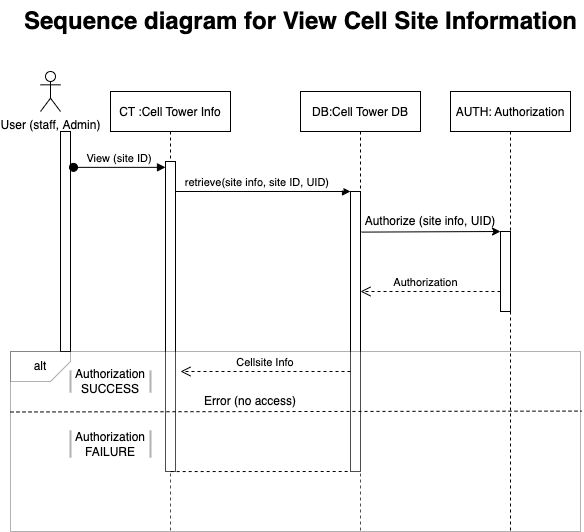

The diagram above was exported from draw.io. Its source (the exported page's mxGraphModel, read from the mxfile embedded in the PNG):
<mxGraphModel dx="946" dy="1689" grid="1" gridSize="10" guides="1" tooltips="1" connect="1" arrows="1" fold="1" page="1" pageScale="1" pageWidth="850" pageHeight="1100" background="none" math="0" shadow="0">
  <root>
    <mxCell id="0" />
    <mxCell id="1" parent="0" />
    <mxCell id="3nuBFxr9cyL0pnOWT2aG-1" value="CT :Cell Tower Info" style="shape=umlLifeline;perimeter=lifelinePerimeter;container=1;collapsible=0;recursiveResize=0;rounded=0;shadow=0;strokeWidth=1;" parent="1" vertex="1">
      <mxGeometry x="120" y="80" width="120" height="440" as="geometry" />
    </mxCell>
    <mxCell id="3nuBFxr9cyL0pnOWT2aG-2" value="" style="points=[];perimeter=orthogonalPerimeter;rounded=0;shadow=0;strokeWidth=1;" parent="3nuBFxr9cyL0pnOWT2aG-1" vertex="1">
      <mxGeometry x="55" y="70" width="10" height="310" as="geometry" />
    </mxCell>
    <mxCell id="3nuBFxr9cyL0pnOWT2aG-5" value="DB:Cell Tower DB" style="shape=umlLifeline;perimeter=lifelinePerimeter;container=1;collapsible=0;recursiveResize=0;rounded=0;shadow=0;strokeWidth=1;" parent="1" vertex="1">
      <mxGeometry x="310" y="80" width="120" height="440" as="geometry" />
    </mxCell>
    <mxCell id="3nuBFxr9cyL0pnOWT2aG-6" value="" style="points=[];perimeter=orthogonalPerimeter;rounded=0;shadow=0;strokeWidth=1;" parent="3nuBFxr9cyL0pnOWT2aG-5" vertex="1">
      <mxGeometry x="50" y="100" width="10" height="280" as="geometry" />
    </mxCell>
    <mxCell id="ZV28_PVRmTfp_DjEu2av-21" value="&lt;span style=&quot;color: rgb(0, 0, 0); font-family: Helvetica; font-size: 11px; font-style: normal; font-variant-ligatures: normal; font-variant-caps: normal; font-weight: 400; letter-spacing: normal; orphans: 2; text-align: center; text-indent: 0px; text-transform: none; widows: 2; word-spacing: 0px; -webkit-text-stroke-width: 0px; background-color: rgb(255, 255, 255); text-decoration-thickness: initial; text-decoration-style: initial; text-decoration-color: initial; float: none; display: inline !important;&quot;&gt;&amp;nbsp;&amp;nbsp;&lt;/span&gt;" style="rounded=0;whiteSpace=wrap;html=1;opacity=30;glass=0;sketch=0;strokeWidth=1;shadow=0;" vertex="1" parent="3nuBFxr9cyL0pnOWT2aG-5">
      <mxGeometry x="-290" y="260" width="570" height="180" as="geometry" />
    </mxCell>
    <mxCell id="ZV28_PVRmTfp_DjEu2av-24" value="" style="endArrow=none;dashed=1;html=1;rounded=0;entryX=1.002;entryY=0.331;entryDx=0;entryDy=0;entryPerimeter=0;exitX=0;exitY=0.336;exitDx=0;exitDy=0;exitPerimeter=0;" edge="1" parent="3nuBFxr9cyL0pnOWT2aG-5" source="ZV28_PVRmTfp_DjEu2av-21" target="ZV28_PVRmTfp_DjEu2av-21">
      <mxGeometry width="50" height="50" relative="1" as="geometry">
        <mxPoint x="-280" y="340" as="sourcePoint" />
        <mxPoint x="280" y="340" as="targetPoint" />
      </mxGeometry>
    </mxCell>
    <UserObject label="Error (no access)" placeholders="1" name="Variable" id="ZV28_PVRmTfp_DjEu2av-26">
      <mxCell style="text;html=1;strokeColor=none;fillColor=none;align=center;verticalAlign=middle;whiteSpace=wrap;overflow=hidden;rounded=0;shadow=0;glass=0;sketch=0;strokeWidth=1;opacity=30;" vertex="1" parent="3nuBFxr9cyL0pnOWT2aG-5">
        <mxGeometry x="-100" y="300" width="100" height="20" as="geometry" />
      </mxCell>
    </UserObject>
    <mxCell id="ZV28_PVRmTfp_DjEu2av-29" value="Authorization SUCCESS" style="shape=partialRectangle;whiteSpace=wrap;html=1;bottom=0;top=0;fillColor=none;rounded=0;shadow=0;glass=0;sketch=0;strokeWidth=2;opacity=30;" vertex="1" parent="3nuBFxr9cyL0pnOWT2aG-5">
      <mxGeometry x="-230" y="280" width="80" height="20" as="geometry" />
    </mxCell>
    <mxCell id="3nuBFxr9cyL0pnOWT2aG-8" value="retrieve(site info, site ID, UID)    " style="verticalAlign=bottom;endArrow=block;entryX=0;entryY=0;shadow=0;strokeWidth=1;" parent="1" source="3nuBFxr9cyL0pnOWT2aG-2" target="3nuBFxr9cyL0pnOWT2aG-6" edge="1">
      <mxGeometry relative="1" as="geometry">
        <mxPoint x="275" y="160" as="sourcePoint" />
      </mxGeometry>
    </mxCell>
    <mxCell id="lYIp1FrMP8bVGUhREmpG-1" value="" style="points=[];perimeter=orthogonalPerimeter;rounded=0;shadow=0;strokeWidth=1;" parent="1" vertex="1">
      <mxGeometry x="70" y="120" width="10" height="220" as="geometry" />
    </mxCell>
    <mxCell id="lYIp1FrMP8bVGUhREmpG-2" value="AUTH: Authorization" style="shape=umlLifeline;perimeter=lifelinePerimeter;container=1;collapsible=0;recursiveResize=0;rounded=0;shadow=0;strokeWidth=1;" parent="1" vertex="1">
      <mxGeometry x="460" y="80" width="120" height="440" as="geometry" />
    </mxCell>
    <mxCell id="lYIp1FrMP8bVGUhREmpG-3" value="" style="points=[];perimeter=orthogonalPerimeter;rounded=0;shadow=0;strokeWidth=1;" parent="lYIp1FrMP8bVGUhREmpG-2" vertex="1">
      <mxGeometry x="50" y="140" width="10" height="80" as="geometry" />
    </mxCell>
    <mxCell id="ZV28_PVRmTfp_DjEu2av-6" value="Authorize (site info, UID)" style="text;html=1;strokeColor=none;fillColor=none;align=center;verticalAlign=middle;whiteSpace=wrap;rounded=0;" vertex="1" parent="lYIp1FrMP8bVGUhREmpG-2">
      <mxGeometry x="-90" y="120" width="140" height="20" as="geometry" />
    </mxCell>
    <mxCell id="ZV28_PVRmTfp_DjEu2av-9" value="Authorization   " style="verticalAlign=bottom;endArrow=open;dashed=1;endSize=8;exitX=1;exitY=1;shadow=0;strokeWidth=1;exitDx=0;exitDy=0;" edge="1" parent="lYIp1FrMP8bVGUhREmpG-2">
      <mxGeometry relative="1" as="geometry">
        <mxPoint x="-90" y="199.99999999999977" as="targetPoint" />
        <mxPoint x="50" y="200" as="sourcePoint" />
      </mxGeometry>
    </mxCell>
    <mxCell id="lYIp1FrMP8bVGUhREmpG-4" value="User (staff, Admin)" style="shape=umlActor;verticalLabelPosition=bottom;verticalAlign=top;html=1;outlineConnect=0;" parent="1" vertex="1">
      <mxGeometry x="50" y="60" width="20" height="40" as="geometry" />
    </mxCell>
    <mxCell id="3nuBFxr9cyL0pnOWT2aG-3" value="View (site ID)" style="verticalAlign=bottom;startArrow=oval;endArrow=block;startSize=8;shadow=0;strokeWidth=1;exitX=1.3;exitY=0.163;exitDx=0;exitDy=0;exitPerimeter=0;" parent="1" source="lYIp1FrMP8bVGUhREmpG-1" target="3nuBFxr9cyL0pnOWT2aG-2" edge="1">
      <mxGeometry relative="1" as="geometry">
        <mxPoint x="105" y="150" as="sourcePoint" />
      </mxGeometry>
    </mxCell>
    <mxCell id="lYIp1FrMP8bVGUhREmpG-9" value="" style="endArrow=classic;html=1;rounded=0;exitX=1.1;exitY=0.145;exitDx=0;exitDy=0;exitPerimeter=0;" parent="1" source="3nuBFxr9cyL0pnOWT2aG-6" edge="1">
      <mxGeometry width="50" height="50" relative="1" as="geometry">
        <mxPoint x="390" y="220" as="sourcePoint" />
        <mxPoint x="510" y="220" as="targetPoint" />
        <Array as="points" />
      </mxGeometry>
    </mxCell>
    <mxCell id="ZV28_PVRmTfp_DjEu2av-23" value="Cellsite Info" style="verticalAlign=bottom;endArrow=open;dashed=1;endSize=8;shadow=0;strokeWidth=1;" edge="1" parent="1">
      <mxGeometry relative="1" as="geometry">
        <mxPoint x="190" y="359.9999999999998" as="targetPoint" />
        <mxPoint x="360" y="360" as="sourcePoint" />
      </mxGeometry>
    </mxCell>
    <mxCell id="ZV28_PVRmTfp_DjEu2av-25" value="" style="endArrow=none;dashed=1;html=1;rounded=0;exitX=0.281;exitY=0.667;exitDx=0;exitDy=0;exitPerimeter=0;" edge="1" parent="1" source="ZV28_PVRmTfp_DjEu2av-21">
      <mxGeometry width="50" height="50" relative="1" as="geometry">
        <mxPoint x="240" y="460" as="sourcePoint" />
        <mxPoint x="360" y="460" as="targetPoint" />
      </mxGeometry>
    </mxCell>
    <mxCell id="ZV28_PVRmTfp_DjEu2av-27" value="" style="verticalLabelPosition=bottom;verticalAlign=top;html=1;shape=card;whiteSpace=wrap;size=20;arcSize=12;rounded=0;shadow=0;glass=0;sketch=0;strokeWidth=1;opacity=30;direction=west;" vertex="1" parent="1">
      <mxGeometry x="20" y="340" width="60" height="30" as="geometry" />
    </mxCell>
    <UserObject label="alt" placeholders="1" name="Variable" id="ZV28_PVRmTfp_DjEu2av-28">
      <mxCell style="text;html=1;strokeColor=none;fillColor=none;align=center;verticalAlign=middle;whiteSpace=wrap;overflow=hidden;rounded=0;shadow=0;glass=0;sketch=0;strokeWidth=1;opacity=30;" vertex="1" parent="1">
        <mxGeometry x="10" y="345" width="80" height="20" as="geometry" />
      </mxCell>
    </UserObject>
    <mxCell id="ZV28_PVRmTfp_DjEu2av-31" value="Authorization FAILURE" style="shape=partialRectangle;whiteSpace=wrap;html=1;bottom=0;top=0;fillColor=none;rounded=0;shadow=0;glass=0;sketch=0;strokeWidth=2;opacity=30;" vertex="1" parent="1">
      <mxGeometry x="80" y="420" width="80" height="25" as="geometry" />
    </mxCell>
    <mxCell id="ZV28_PVRmTfp_DjEu2av-32" value="Sequence diagram for View Cell Site Information" style="text;strokeColor=none;fillColor=none;html=1;fontSize=24;fontStyle=1;verticalAlign=middle;align=center;rounded=0;shadow=0;glass=0;sketch=0;strokeWidth=2;opacity=30;" vertex="1" parent="1">
      <mxGeometry x="260" y="-10" width="100" height="40" as="geometry" />
    </mxCell>
  </root>
</mxGraphModel>